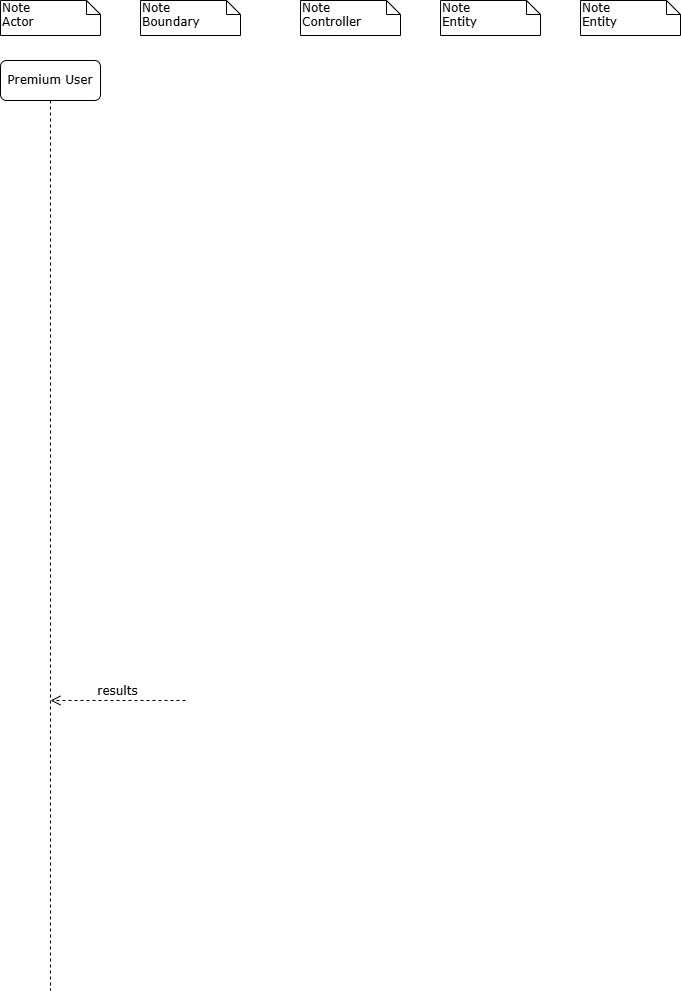

The diagram above was exported from draw.io. Its source (the exported page's mxGraphModel, read from the mxfile embedded in the PNG):
<mxGraphModel dx="874" dy="473" grid="1" gridSize="10" guides="1" tooltips="1" connect="1" arrows="1" fold="1" page="1" pageScale="1" pageWidth="583" pageHeight="827" math="0" shadow="0">
  <root>
    <mxCell id="0" />
    <mxCell id="1" parent="0" />
    <mxCell id="HDr4OQA3gdNU5G62l7jL-1" value="Note&lt;div&gt;Actor&lt;/div&gt;" style="shape=note;whiteSpace=wrap;html=1;size=14;verticalAlign=top;align=left;spacingTop=-6;rounded=0;shadow=0;comic=0;labelBackgroundColor=none;strokeWidth=1;fontFamily=Verdana;fontSize=12" vertex="1" parent="1">
      <mxGeometry x="50" y="20" width="100" height="35" as="geometry" />
    </mxCell>
    <mxCell id="HDr4OQA3gdNU5G62l7jL-2" value="Note&lt;div&gt;Boundary&lt;/div&gt;" style="shape=note;whiteSpace=wrap;html=1;size=14;verticalAlign=top;align=left;spacingTop=-6;rounded=0;shadow=0;comic=0;labelBackgroundColor=none;strokeWidth=1;fontFamily=Verdana;fontSize=12" vertex="1" parent="1">
      <mxGeometry x="190" y="20" width="100" height="35" as="geometry" />
    </mxCell>
    <mxCell id="HDr4OQA3gdNU5G62l7jL-3" value="Note&lt;div&gt;Controller&lt;/div&gt;" style="shape=note;whiteSpace=wrap;html=1;size=14;verticalAlign=top;align=left;spacingTop=-6;rounded=0;shadow=0;comic=0;labelBackgroundColor=none;strokeWidth=1;fontFamily=Verdana;fontSize=12" vertex="1" parent="1">
      <mxGeometry x="350" y="20" width="100" height="35" as="geometry" />
    </mxCell>
    <mxCell id="HDr4OQA3gdNU5G62l7jL-4" value="Note&lt;div&gt;Entity&lt;/div&gt;" style="shape=note;whiteSpace=wrap;html=1;size=14;verticalAlign=top;align=left;spacingTop=-6;rounded=0;shadow=0;comic=0;labelBackgroundColor=none;strokeWidth=1;fontFamily=Verdana;fontSize=12" vertex="1" parent="1">
      <mxGeometry x="490" y="20" width="100" height="35" as="geometry" />
    </mxCell>
    <mxCell id="HDr4OQA3gdNU5G62l7jL-5" value="Note&lt;div&gt;Entity&lt;/div&gt;" style="shape=note;whiteSpace=wrap;html=1;size=14;verticalAlign=top;align=left;spacingTop=-6;rounded=0;shadow=0;comic=0;labelBackgroundColor=none;strokeWidth=1;fontFamily=Verdana;fontSize=12" vertex="1" parent="1">
      <mxGeometry x="630" y="20" width="100" height="35" as="geometry" />
    </mxCell>
    <mxCell id="HDr4OQA3gdNU5G62l7jL-6" value="Premium User" style="shape=umlLifeline;perimeter=lifelinePerimeter;whiteSpace=wrap;html=1;container=1;collapsible=0;recursiveResize=0;outlineConnect=0;rounded=1;shadow=0;comic=0;labelBackgroundColor=none;strokeWidth=1;fontFamily=Verdana;fontSize=12;align=center;" vertex="1" parent="1">
      <mxGeometry x="50" y="80" width="100" height="930" as="geometry" />
    </mxCell>
    <mxCell id="HDr4OQA3gdNU5G62l7jL-7" value="results" style="html=1;verticalAlign=bottom;endArrow=open;dashed=1;endSize=8;labelBackgroundColor=none;fontFamily=Verdana;fontSize=12;edgeStyle=elbowEdgeStyle;elbow=horizontal;" edge="1" parent="HDr4OQA3gdNU5G62l7jL-6">
      <mxGeometry relative="1" as="geometry">
        <mxPoint x="50" y="640" as="targetPoint" />
        <Array as="points">
          <mxPoint x="130" y="640" />
          <mxPoint x="160" y="640" />
        </Array>
        <mxPoint x="185" y="640" as="sourcePoint" />
      </mxGeometry>
    </mxCell>
  </root>
</mxGraphModel>